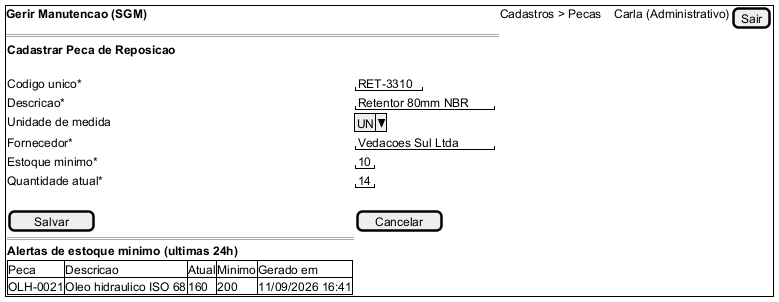

The diagram above was rendered by PlantUML. Its source (embedded in the PNG):
@startsalt P05_cadastro_peca
{+
  <b>Gerir Manutencao (SGM)</b> | Cadastros > Pecas | . | . | Carla (Administrativo) | [Sair]
  ==
  {
    <b>Cadastrar Peca de Reposicao</b>
    .
    Codigo unico*     | "RET-3310"
    Descricao*        | "Retentor 80mm NBR"
    Unidade de medida | ^UN^
    Fornecedor*       | "Vedacoes Sul Ltda"
    Estoque minimo*   | "10"
    Quantidade atual* | "14"
    .
    [  Salvar  ] | [ Cancelar ]
    ==
    <b>Alertas de estoque minimo (ultimas 24h)</b>
    {#
      Peca      | Descricao              | Atual | Minimo | Gerado em
      OLH-0021  | Oleo hidraulico ISO 68 | 160   | 200    | 11/09/2026 16:41
    }
  }
}
@endsalt